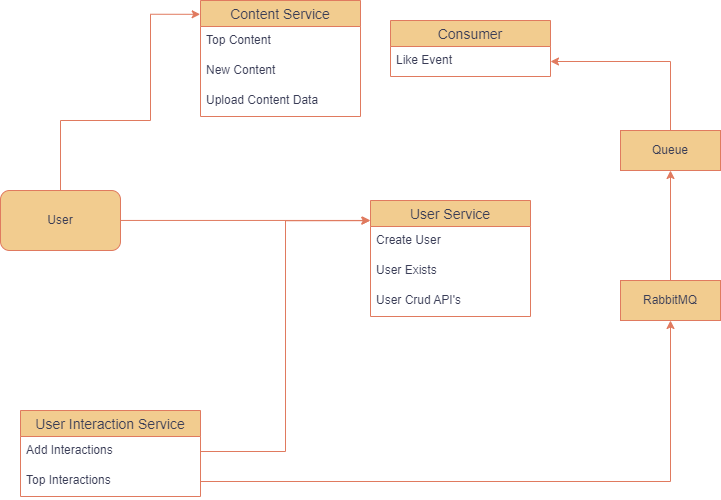

The diagram above was exported from draw.io. Its source (the exported page's mxGraphModel, read from the mxfile embedded in the PNG):
<mxGraphModel dx="1313" dy="774" grid="1" gridSize="10" guides="1" tooltips="1" connect="1" arrows="1" fold="1" page="1" pageScale="1" pageWidth="583" pageHeight="827" math="0" shadow="0">
  <root>
    <mxCell id="0" />
    <mxCell id="1" parent="0" />
    <mxCell id="9hhYnXyJo_r_KzU1IlGj-7" style="edgeStyle=orthogonalEdgeStyle;rounded=0;orthogonalLoop=1;jettySize=auto;html=1;entryX=-0.002;entryY=0.119;entryDx=0;entryDy=0;labelBackgroundColor=none;strokeColor=#E07A5F;fontColor=default;entryPerimeter=0;" parent="1" source="9hhYnXyJo_r_KzU1IlGj-1" target="9hhYnXyJo_r_KzU1IlGj-2" edge="1">
      <mxGeometry relative="1" as="geometry">
        <Array as="points">
          <mxPoint x="280" y="310" />
          <mxPoint x="370" y="310" />
          <mxPoint x="370" y="204" />
        </Array>
      </mxGeometry>
    </mxCell>
    <mxCell id="9hhYnXyJo_r_KzU1IlGj-12" style="edgeStyle=orthogonalEdgeStyle;rounded=0;orthogonalLoop=1;jettySize=auto;html=1;entryX=0;entryY=0.172;entryDx=0;entryDy=0;entryPerimeter=0;labelBackgroundColor=none;strokeColor=#E07A5F;fontColor=default;" parent="1" source="9hhYnXyJo_r_KzU1IlGj-1" target="9hhYnXyJo_r_KzU1IlGj-8" edge="1">
      <mxGeometry relative="1" as="geometry" />
    </mxCell>
    <mxCell id="9hhYnXyJo_r_KzU1IlGj-1" value="User" style="rounded=1;whiteSpace=wrap;html=1;labelBackgroundColor=none;fillColor=#F2CC8F;strokeColor=#E07A5F;fontColor=#393C56;" parent="1" vertex="1">
      <mxGeometry x="220" y="380" width="120" height="60" as="geometry" />
    </mxCell>
    <mxCell id="9hhYnXyJo_r_KzU1IlGj-2" value="Content Service" style="swimlane;fontStyle=0;childLayout=stackLayout;horizontal=1;startSize=26;horizontalStack=0;resizeParent=1;resizeParentMax=0;resizeLast=0;collapsible=1;marginBottom=0;align=center;fontSize=14;labelBackgroundColor=none;fillColor=#F2CC8F;strokeColor=#E07A5F;fontColor=#393C56;" parent="1" vertex="1">
      <mxGeometry x="420" y="190" width="160" height="116" as="geometry" />
    </mxCell>
    <mxCell id="9hhYnXyJo_r_KzU1IlGj-3" value="Top Content" style="text;strokeColor=none;fillColor=none;spacingLeft=4;spacingRight=4;overflow=hidden;rotatable=0;points=[[0,0.5],[1,0.5]];portConstraint=eastwest;fontSize=12;labelBackgroundColor=none;fontColor=#393C56;" parent="9hhYnXyJo_r_KzU1IlGj-2" vertex="1">
      <mxGeometry y="26" width="160" height="30" as="geometry" />
    </mxCell>
    <mxCell id="9hhYnXyJo_r_KzU1IlGj-4" value="New Content" style="text;strokeColor=none;fillColor=none;spacingLeft=4;spacingRight=4;overflow=hidden;rotatable=0;points=[[0,0.5],[1,0.5]];portConstraint=eastwest;fontSize=12;labelBackgroundColor=none;fontColor=#393C56;" parent="9hhYnXyJo_r_KzU1IlGj-2" vertex="1">
      <mxGeometry y="56" width="160" height="30" as="geometry" />
    </mxCell>
    <mxCell id="9hhYnXyJo_r_KzU1IlGj-5" value="Upload Content Data" style="text;strokeColor=none;fillColor=none;spacingLeft=4;spacingRight=4;overflow=hidden;rotatable=0;points=[[0,0.5],[1,0.5]];portConstraint=eastwest;fontSize=12;labelBackgroundColor=none;fontColor=#393C56;" parent="9hhYnXyJo_r_KzU1IlGj-2" vertex="1">
      <mxGeometry y="86" width="160" height="30" as="geometry" />
    </mxCell>
    <mxCell id="9hhYnXyJo_r_KzU1IlGj-8" value="User Service" style="swimlane;fontStyle=0;childLayout=stackLayout;horizontal=1;startSize=26;horizontalStack=0;resizeParent=1;resizeParentMax=0;resizeLast=0;collapsible=1;marginBottom=0;align=center;fontSize=14;labelBackgroundColor=none;fillColor=#F2CC8F;strokeColor=#E07A5F;fontColor=#393C56;" parent="1" vertex="1">
      <mxGeometry x="590" y="390" width="160" height="116" as="geometry" />
    </mxCell>
    <mxCell id="9hhYnXyJo_r_KzU1IlGj-9" value="Create User" style="text;strokeColor=none;fillColor=none;spacingLeft=4;spacingRight=4;overflow=hidden;rotatable=0;points=[[0,0.5],[1,0.5]];portConstraint=eastwest;fontSize=12;labelBackgroundColor=none;fontColor=#393C56;" parent="9hhYnXyJo_r_KzU1IlGj-8" vertex="1">
      <mxGeometry y="26" width="160" height="30" as="geometry" />
    </mxCell>
    <mxCell id="9hhYnXyJo_r_KzU1IlGj-10" value="User Exists" style="text;strokeColor=none;fillColor=none;spacingLeft=4;spacingRight=4;overflow=hidden;rotatable=0;points=[[0,0.5],[1,0.5]];portConstraint=eastwest;fontSize=12;labelBackgroundColor=none;fontColor=#393C56;" parent="9hhYnXyJo_r_KzU1IlGj-8" vertex="1">
      <mxGeometry y="56" width="160" height="30" as="geometry" />
    </mxCell>
    <mxCell id="9hhYnXyJo_r_KzU1IlGj-11" value="User Crud API's" style="text;strokeColor=none;fillColor=none;spacingLeft=4;spacingRight=4;overflow=hidden;rotatable=0;points=[[0,0.5],[1,0.5]];portConstraint=eastwest;fontSize=12;labelBackgroundColor=none;fontColor=#393C56;" parent="9hhYnXyJo_r_KzU1IlGj-8" vertex="1">
      <mxGeometry y="86" width="160" height="30" as="geometry" />
    </mxCell>
    <mxCell id="9hhYnXyJo_r_KzU1IlGj-13" value="User Interaction Service" style="swimlane;fontStyle=0;childLayout=stackLayout;horizontal=1;startSize=26;horizontalStack=0;resizeParent=1;resizeParentMax=0;resizeLast=0;collapsible=1;marginBottom=0;align=center;fontSize=14;labelBackgroundColor=none;fillColor=#F2CC8F;strokeColor=#E07A5F;fontColor=#393C56;" parent="1" vertex="1">
      <mxGeometry x="240" y="600" width="180" height="86" as="geometry" />
    </mxCell>
    <mxCell id="9hhYnXyJo_r_KzU1IlGj-14" value="Add Interactions" style="text;strokeColor=none;fillColor=none;spacingLeft=4;spacingRight=4;overflow=hidden;rotatable=0;points=[[0,0.5],[1,0.5]];portConstraint=eastwest;fontSize=12;labelBackgroundColor=none;fontColor=#393C56;" parent="9hhYnXyJo_r_KzU1IlGj-13" vertex="1">
      <mxGeometry y="26" width="180" height="30" as="geometry" />
    </mxCell>
    <mxCell id="9hhYnXyJo_r_KzU1IlGj-15" value="Top Interactions" style="text;strokeColor=none;fillColor=none;spacingLeft=4;spacingRight=4;overflow=hidden;rotatable=0;points=[[0,0.5],[1,0.5]];portConstraint=eastwest;fontSize=12;labelBackgroundColor=none;fontColor=#393C56;" parent="9hhYnXyJo_r_KzU1IlGj-13" vertex="1">
      <mxGeometry y="56" width="180" height="30" as="geometry" />
    </mxCell>
    <mxCell id="9hhYnXyJo_r_KzU1IlGj-18" style="edgeStyle=orthogonalEdgeStyle;rounded=0;orthogonalLoop=1;jettySize=auto;html=1;entryX=-0.005;entryY=0.174;entryDx=0;entryDy=0;labelBackgroundColor=none;strokeColor=#E07A5F;fontColor=default;entryPerimeter=0;" parent="1" source="9hhYnXyJo_r_KzU1IlGj-14" target="9hhYnXyJo_r_KzU1IlGj-8" edge="1">
      <mxGeometry relative="1" as="geometry" />
    </mxCell>
    <mxCell id="9hhYnXyJo_r_KzU1IlGj-20" value="Consumer" style="swimlane;fontStyle=0;childLayout=stackLayout;horizontal=1;startSize=26;horizontalStack=0;resizeParent=1;resizeParentMax=0;resizeLast=0;collapsible=1;marginBottom=0;align=center;fontSize=14;labelBackgroundColor=none;fillColor=#F2CC8F;strokeColor=#E07A5F;fontColor=#393C56;" parent="1" vertex="1">
      <mxGeometry x="610" y="210" width="160" height="56" as="geometry" />
    </mxCell>
    <mxCell id="9hhYnXyJo_r_KzU1IlGj-21" value="Like Event" style="text;strokeColor=none;fillColor=none;spacingLeft=4;spacingRight=4;overflow=hidden;rotatable=0;points=[[0,0.5],[1,0.5]];portConstraint=eastwest;fontSize=12;labelBackgroundColor=none;fontColor=#393C56;" parent="9hhYnXyJo_r_KzU1IlGj-20" vertex="1">
      <mxGeometry y="26" width="160" height="30" as="geometry" />
    </mxCell>
    <mxCell id="9hhYnXyJo_r_KzU1IlGj-28" style="edgeStyle=orthogonalEdgeStyle;rounded=0;orthogonalLoop=1;jettySize=auto;html=1;entryX=0.5;entryY=1;entryDx=0;entryDy=0;labelBackgroundColor=none;strokeColor=#E07A5F;fontColor=default;" parent="1" source="9hhYnXyJo_r_KzU1IlGj-24" target="9hhYnXyJo_r_KzU1IlGj-27" edge="1">
      <mxGeometry relative="1" as="geometry" />
    </mxCell>
    <mxCell id="9hhYnXyJo_r_KzU1IlGj-24" value="RabbitMQ" style="whiteSpace=wrap;html=1;align=center;labelBackgroundColor=none;fillColor=#F2CC8F;strokeColor=#E07A5F;fontColor=#393C56;" parent="1" vertex="1">
      <mxGeometry x="840" y="470" width="100" height="40" as="geometry" />
    </mxCell>
    <mxCell id="9hhYnXyJo_r_KzU1IlGj-26" style="edgeStyle=orthogonalEdgeStyle;rounded=0;orthogonalLoop=1;jettySize=auto;html=1;entryX=0.5;entryY=1;entryDx=0;entryDy=0;labelBackgroundColor=none;strokeColor=#E07A5F;fontColor=default;" parent="1" source="9hhYnXyJo_r_KzU1IlGj-15" target="9hhYnXyJo_r_KzU1IlGj-24" edge="1">
      <mxGeometry relative="1" as="geometry" />
    </mxCell>
    <mxCell id="9hhYnXyJo_r_KzU1IlGj-29" style="edgeStyle=orthogonalEdgeStyle;rounded=0;orthogonalLoop=1;jettySize=auto;html=1;labelBackgroundColor=none;strokeColor=#E07A5F;fontColor=default;" parent="1" source="9hhYnXyJo_r_KzU1IlGj-27" target="9hhYnXyJo_r_KzU1IlGj-21" edge="1">
      <mxGeometry relative="1" as="geometry" />
    </mxCell>
    <mxCell id="9hhYnXyJo_r_KzU1IlGj-27" value="Queue" style="whiteSpace=wrap;html=1;align=center;labelBackgroundColor=none;fillColor=#F2CC8F;strokeColor=#E07A5F;fontColor=#393C56;" parent="1" vertex="1">
      <mxGeometry x="840" y="320" width="100" height="40" as="geometry" />
    </mxCell>
  </root>
</mxGraphModel>